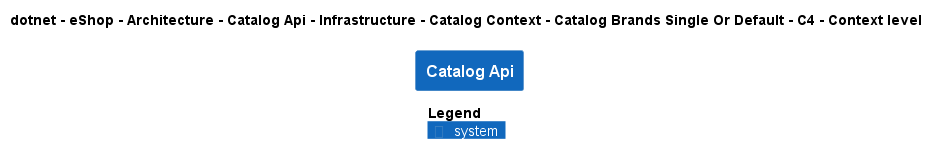

The diagram above was rendered by PlantUML. Its source (embedded in the PNG):
@startuml
!pragma layout smetana
!include ..\..\..\..\..\..\..\..\..\..\..\.c4s\C4_Context.puml

AddElementTag("c4interflow:lifecycle:new", $bgColor=green, $fontColor=#ffffff, $borderColor=green, $shadowing="False")
AddElementTag("c4interflow:lifecycle:changed", $bgColor=orange, $fontColor=#ffffff, $borderColor=orange, $shadowing="False")
AddElementTag("c4interflow:lifecycle:removed", $bgColor=red, $fontColor=#ffffff, $borderColor=red, $shadowing="False")

AddRelTag("c4interflow:lifecycle:new", $textColor=green, $lineColor=green)
AddRelTag("c4interflow:lifecycle:changed", $textColor=orange, $lineColor=orange)
AddRelTag("c4interflow:lifecycle:removed", $textColor=red, $lineColor=red)

SHOW_PERSON_PORTRAIT()
LAYOUT_TOP_DOWN()

skinparam linetype polyline

title dotnet - eShop - Architecture - Catalog Api - Infrastructure - Catalog Context - Catalog Brands Single Or Default - C4 - Context level

System(dotnet.eShop.Architecture.SoftwareSystems.CatalogApi, "Catalog Api", "")



SHOW_LEGEND()
@enduml